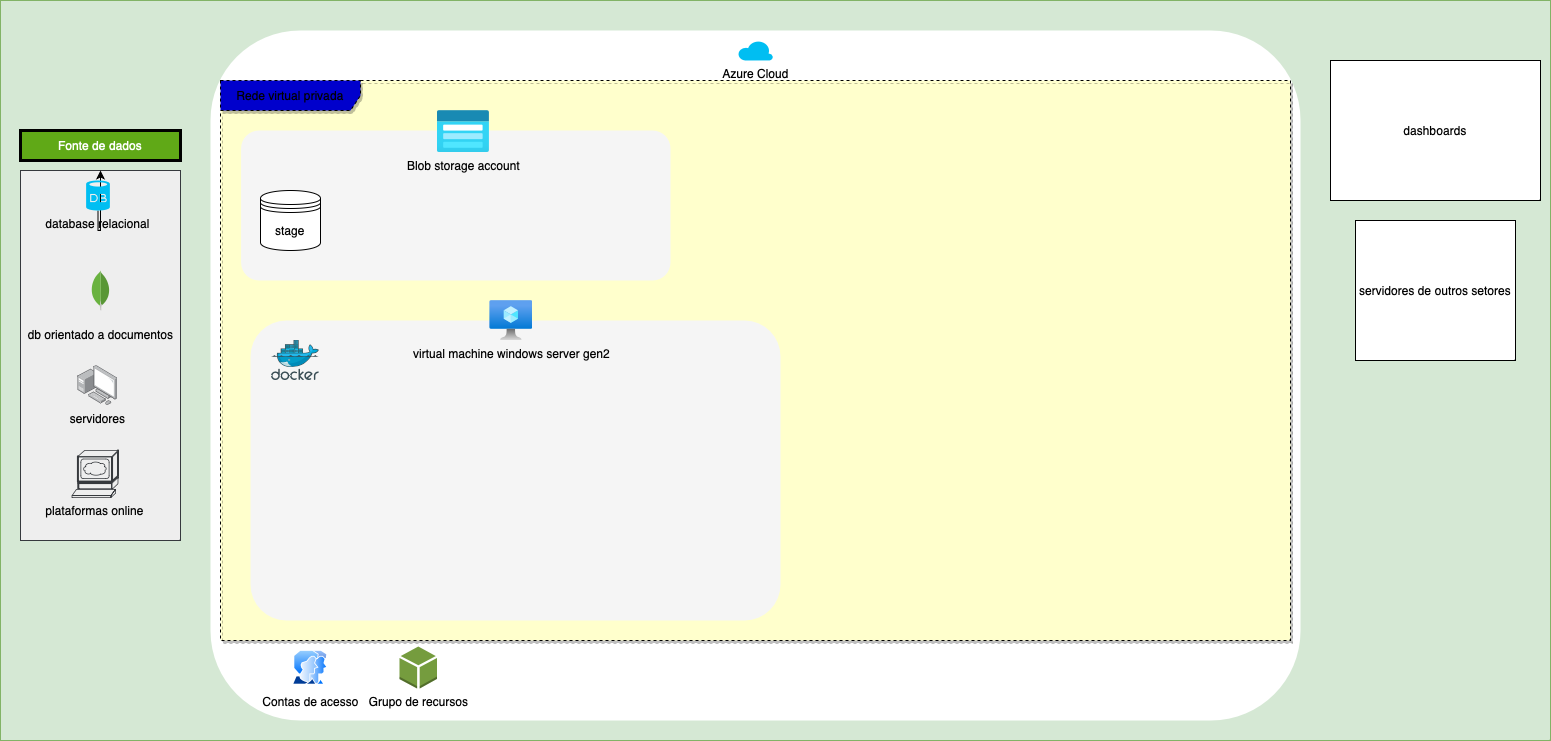

The diagram above was exported from draw.io. Its source (the exported page's mxGraphModel, read from the mxfile embedded in the PNG):
<mxGraphModel dx="2901" dy="802" grid="1" gridSize="10" guides="1" tooltips="1" connect="1" arrows="1" fold="1" page="1" pageScale="1" pageWidth="827" pageHeight="1169" math="0" shadow="0">
  <root>
    <mxCell id="0" />
    <mxCell id="1" parent="0" />
    <mxCell id="DX-mjwQsEXHTmPe9bf6y-3" value="" style="rounded=0;whiteSpace=wrap;html=1;fillColor=#d5e8d4;strokeColor=#82b366;" vertex="1" parent="1">
      <mxGeometry x="-340" y="20" width="1550" height="740" as="geometry" />
    </mxCell>
    <mxCell id="DX-mjwQsEXHTmPe9bf6y-5" value="" style="rounded=0;whiteSpace=wrap;html=1;fillColor=#eeeeee;strokeColor=#36393d;" vertex="1" parent="1">
      <mxGeometry x="-320" y="190" width="160" height="370" as="geometry" />
    </mxCell>
    <mxCell id="DX-mjwQsEXHTmPe9bf6y-6" value="" style="rounded=1;fillColor=#FFFFFF;strokeColor=none;strokeWidth=0;arcSize=13;" vertex="1" parent="1">
      <mxGeometry x="-130" y="50" width="1090" height="690" as="geometry" />
    </mxCell>
    <mxCell id="DX-mjwQsEXHTmPe9bf6y-8" value="dashboards" style="rounded=0;whiteSpace=wrap;html=1;" vertex="1" parent="1">
      <mxGeometry x="990" y="80" width="210" height="140" as="geometry" />
    </mxCell>
    <mxCell id="DX-mjwQsEXHTmPe9bf6y-9" value="servidores de outros setores" style="rounded=0;whiteSpace=wrap;html=1;" vertex="1" parent="1">
      <mxGeometry x="1015" y="240" width="160" height="140" as="geometry" />
    </mxCell>
    <mxCell id="DX-mjwQsEXHTmPe9bf6y-13" value="Fonte de dados" style="text;html=1;strokeColor=default;fillColor=#60a917;align=center;verticalAlign=middle;whiteSpace=wrap;rounded=0;fontColor=#ffffff;strokeWidth=3;" vertex="1" parent="1">
      <mxGeometry x="-320" y="150" width="160" height="30" as="geometry" />
    </mxCell>
    <mxCell id="DX-mjwQsEXHTmPe9bf6y-15" value="&lt;font color=&quot;#000000&quot;&gt;Azure Cloud&lt;/font&gt;" style="verticalLabelPosition=bottom;html=1;verticalAlign=top;align=center;strokeColor=none;fillColor=#00BEF2;shape=mxgraph.azure.cloud;" vertex="1" parent="1">
      <mxGeometry x="397.5" y="60" width="35" height="20" as="geometry" />
    </mxCell>
    <mxCell id="DX-mjwQsEXHTmPe9bf6y-20" style="edgeStyle=orthogonalEdgeStyle;rounded=0;orthogonalLoop=1;jettySize=auto;html=1;" edge="1" parent="1" source="DX-mjwQsEXHTmPe9bf6y-16" target="DX-mjwQsEXHTmPe9bf6y-5">
      <mxGeometry relative="1" as="geometry" />
    </mxCell>
    <mxCell id="DX-mjwQsEXHTmPe9bf6y-17" value="&lt;p style=&quot;line-height: 100%;&quot;&gt;db orientado a documentos&lt;/p&gt;" style="dashed=0;outlineConnect=0;html=1;align=center;labelPosition=center;verticalLabelPosition=bottom;verticalAlign=top;shape=mxgraph.weblogos.mongodb;fontColor=#000000;" vertex="1" parent="1">
      <mxGeometry x="-249.35999999999999" y="290" width="18.73" height="40" as="geometry" />
    </mxCell>
    <mxCell id="DX-mjwQsEXHTmPe9bf6y-18" value="Rede virtual privada" style="shape=umlFrame;whiteSpace=wrap;html=1;pointerEvents=0;fillColor=#0000CC;strokeColor=default;swimlaneFillColor=#FFFFCC;width=140;height=30;shadow=1;dashed=1;gradientColor=none;" vertex="1" parent="1">
      <mxGeometry x="-120" y="100" width="1070" height="560" as="geometry" />
    </mxCell>
    <mxCell id="DX-mjwQsEXHTmPe9bf6y-16" value="database relacional" style="verticalLabelPosition=bottom;verticalAlign=top;align=center;strokeColor=none;fillColor=#00BEF2;shape=mxgraph.azure.database;labelBorderColor=none;labelBackgroundColor=none;fontColor=#000000;" vertex="1" parent="1">
      <mxGeometry x="-254.38" y="200" width="23.75" height="30" as="geometry" />
    </mxCell>
    <mxCell id="DX-mjwQsEXHTmPe9bf6y-22" value="&lt;font color=&quot;#000000&quot;&gt;&lt;span style=&quot;caret-color: rgb(0, 0, 0);&quot;&gt;servidores&lt;/span&gt;&lt;/font&gt;" style="image;points=[];aspect=fixed;html=1;align=center;shadow=0;dashed=0;image=img/lib/allied_telesis/computer_and_terminals/Personal_Computer_with_Server.svg;labelBackgroundColor=none;" vertex="1" parent="1">
      <mxGeometry x="-262.51" y="385" width="40" height="40" as="geometry" />
    </mxCell>
    <mxCell id="DX-mjwQsEXHTmPe9bf6y-25" value="&lt;font color=&quot;#000000&quot;&gt;plataformas online&lt;/font&gt;" style="shape=mxgraph.cisco.servers.www_server;html=1;pointerEvents=1;dashed=0;fillColor=#eeeeee;strokeColor=#36393d;strokeWidth=2;verticalLabelPosition=bottom;verticalAlign=top;align=center;outlineConnect=0;" vertex="1" parent="1">
      <mxGeometry x="-268.51" y="470" width="46" height="47" as="geometry" />
    </mxCell>
    <mxCell id="DX-mjwQsEXHTmPe9bf6y-27" value="&lt;font color=&quot;#000000&quot;&gt;Contas de acesso&lt;/font&gt;" style="image;aspect=fixed;perimeter=ellipsePerimeter;html=1;align=center;shadow=0;dashed=0;spacingTop=3;image=img/lib/active_directory/user_accounts.svg;labelBackgroundColor=none;" vertex="1" parent="1">
      <mxGeometry x="-48" y="670" width="35.62" height="34.55" as="geometry" />
    </mxCell>
    <mxCell id="DX-mjwQsEXHTmPe9bf6y-28" value="&lt;font color=&quot;#000000&quot;&gt;Grupo de recursos&lt;/font&gt;" style="outlineConnect=0;dashed=0;verticalLabelPosition=bottom;verticalAlign=top;align=center;html=1;shape=mxgraph.aws3.resources;fillColor=#759C3E;gradientColor=none;" vertex="1" parent="1">
      <mxGeometry x="59" y="666" width="37.5" height="42.03" as="geometry" />
    </mxCell>
    <mxCell id="DX-mjwQsEXHTmPe9bf6y-30" value="" style="rounded=1;whiteSpace=wrap;html=1;arcSize=12;fillColor=#f5f5f5;strokeColor=none;fontColor=#333333;" vertex="1" parent="1">
      <mxGeometry x="-90" y="340" width="530" height="300" as="geometry" />
    </mxCell>
    <mxCell id="DX-mjwQsEXHTmPe9bf6y-29" value="&lt;font color=&quot;#000000&quot;&gt;virtual machine windows server gen2&lt;/font&gt;" style="image;aspect=fixed;html=1;points=[];align=center;fontSize=12;image=img/lib/azure2/compute/Virtual_Machine.svg;labelBackgroundColor=none;" vertex="1" parent="1">
      <mxGeometry x="149.27999999999997" y="320" width="43.12" height="40" as="geometry" />
    </mxCell>
    <mxCell id="DX-mjwQsEXHTmPe9bf6y-31" value="" style="rounded=1;whiteSpace=wrap;html=1;arcSize=12;fillColor=#f5f5f5;strokeColor=none;fontColor=#333333;" vertex="1" parent="1">
      <mxGeometry x="-99.44" y="150" width="429.44" height="150" as="geometry" />
    </mxCell>
    <mxCell id="DX-mjwQsEXHTmPe9bf6y-32" value="&lt;font color=&quot;#000000&quot;&gt;Blob storage account&lt;/font&gt;" style="image;aspect=fixed;html=1;points=[];align=center;fontSize=12;image=img/lib/azure2/storage/Storage_Accounts_Classic.svg;labelBackgroundColor=none;" vertex="1" parent="1">
      <mxGeometry x="96.5" y="130" width="52.78" height="42.22" as="geometry" />
    </mxCell>
    <mxCell id="DX-mjwQsEXHTmPe9bf6y-36" value="stage" style="shape=datastore;whiteSpace=wrap;html=1;" vertex="1" parent="1">
      <mxGeometry x="-80" y="210" width="60" height="60" as="geometry" />
    </mxCell>
    <mxCell id="DX-mjwQsEXHTmPe9bf6y-37" value="" style="image;sketch=0;aspect=fixed;html=1;points=[];align=center;fontSize=12;image=img/lib/mscae/Docker.svg;" vertex="1" parent="1">
      <mxGeometry x="-70" y="359.5" width="50" height="41" as="geometry" />
    </mxCell>
  </root>
</mxGraphModel>